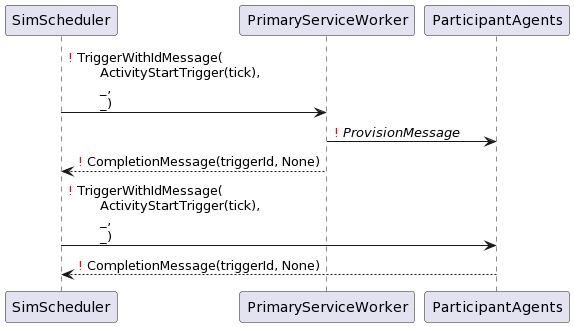

The diagram above was rendered by PlantUML. Its source (embedded in the PNG):
@startuml
SimScheduler -> PrimaryServiceWorker: <font color=red>!</font> TriggerWithIdMessage(\n\tActivityStartTrigger(tick),\n\t_,\n\t_)
PrimaryServiceWorker -> ParticipantAgents: <font color=red>!</font> <i>ProvisionMessage</i>
PrimaryServiceWorker --> SimScheduler: <font color=red>!</font> CompletionMessage(triggerId, None)
SimScheduler -> ParticipantAgents: <font color=red>!</font> TriggerWithIdMessage(\n\tActivityStartTrigger(tick),\n\t_,\n\t_)
ParticipantAgents --> SimScheduler: <font color=red>!</font> CompletionMessage(triggerId, None)
@enduml